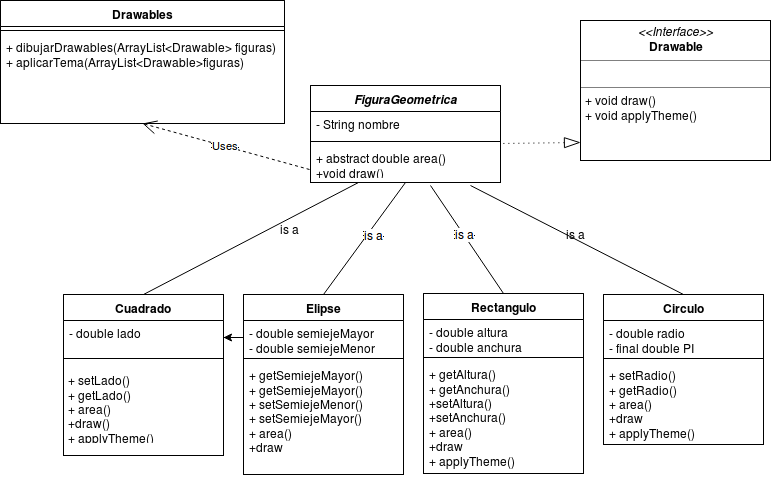

The diagram above was exported from draw.io. Its source (the exported page's mxGraphModel, read from the mxfile embedded in the PNG):
<mxGraphModel dx="876" dy="423" grid="1" gridSize="10" guides="1" tooltips="1" connect="1" arrows="1" fold="1" page="1" pageScale="1" pageWidth="826" pageHeight="1169" math="0" shadow="0">
  <root>
    <mxCell id="0" />
    <mxCell id="1" parent="0" />
    <mxCell id="6" value="&lt;i&gt;FiguraGeometrica&lt;/i&gt;" style="swimlane;html=1;fontStyle=1;align=center;verticalAlign=top;childLayout=stackLayout;horizontal=1;startSize=26;horizontalStack=0;resizeParent=1;resizeLast=0;collapsible=1;marginBottom=0;swimlaneFillColor=#ffffff;" vertex="1" parent="1">
      <mxGeometry x="310" y="100" width="190" height="97" as="geometry">
        <mxRectangle x="270" y="283" width="180" height="26" as="alternateBounds" />
      </mxGeometry>
    </mxCell>
    <mxCell id="7" value="- String nombre" style="text;html=1;strokeColor=none;fillColor=none;align=left;verticalAlign=top;spacingLeft=4;spacingRight=4;whiteSpace=wrap;overflow=hidden;rotatable=0;points=[[0,0.5],[1,0.5]];portConstraint=eastwest;" vertex="1" parent="6">
      <mxGeometry y="26" width="190" height="26" as="geometry" />
    </mxCell>
    <mxCell id="8" value="" style="line;html=1;strokeWidth=1;fillColor=none;align=left;verticalAlign=middle;spacingTop=-1;spacingLeft=3;spacingRight=3;rotatable=0;labelPosition=right;points=[];portConstraint=eastwest;" vertex="1" parent="6">
      <mxGeometry y="52" width="190" height="8" as="geometry" />
    </mxCell>
    <mxCell id="9" value="+ abstract double area()&lt;div&gt;+void draw()&lt;/div&gt;" style="text;html=1;strokeColor=none;fillColor=none;align=left;verticalAlign=top;spacingLeft=4;spacingRight=4;whiteSpace=wrap;overflow=hidden;rotatable=0;points=[[0,0.5],[1,0.5]];portConstraint=eastwest;" vertex="1" parent="6">
      <mxGeometry y="60" width="190" height="30" as="geometry" />
    </mxCell>
    <mxCell id="10" value="Drawables" style="swimlane;html=1;fontStyle=1;align=center;verticalAlign=top;childLayout=stackLayout;horizontal=1;startSize=26;horizontalStack=0;resizeParent=1;resizeLast=0;collapsible=1;marginBottom=0;swimlaneFillColor=#ffffff;" vertex="1" parent="1">
      <mxGeometry y="15" width="284" height="123" as="geometry" />
    </mxCell>
    <mxCell id="12" value="" style="line;html=1;strokeWidth=1;fillColor=none;align=left;verticalAlign=middle;spacingTop=-1;spacingLeft=3;spacingRight=3;rotatable=0;labelPosition=right;points=[];portConstraint=eastwest;" vertex="1" parent="10">
      <mxGeometry y="26" width="284" height="8" as="geometry" />
    </mxCell>
    <mxCell id="13" value="+ dibujarDrawables(ArrayList&amp;lt;Drawable&amp;gt; figuras)&lt;div&gt;&lt;span&gt;+&amp;nbsp;&lt;/span&gt;&lt;span&gt;aplicarTema&lt;/span&gt;&lt;span&gt;(&lt;/span&gt;&lt;span&gt;ArrayList&amp;lt;&lt;span&gt;Drawable&lt;/span&gt;&amp;gt;&lt;/span&gt;&lt;span&gt;figuras&lt;/span&gt;&lt;span&gt;)&lt;/span&gt;&lt;br&gt;&lt;/div&gt;" style="text;html=1;strokeColor=none;fillColor=none;align=left;verticalAlign=top;spacingLeft=4;spacingRight=4;whiteSpace=wrap;overflow=hidden;rotatable=0;points=[[0,0.5],[1,0.5]];portConstraint=eastwest;" vertex="1" parent="10">
      <mxGeometry y="34" width="284" height="60" as="geometry" />
    </mxCell>
    <mxCell id="14" value="&lt;p style=&quot;margin: 0px ; margin-top: 4px ; text-align: center&quot;&gt;&lt;i&gt;&amp;lt;&amp;lt;Interface&amp;gt;&amp;gt;&lt;/i&gt;&lt;br&gt;&lt;b&gt;Drawable&lt;/b&gt;&lt;/p&gt;&lt;hr size=&quot;1&quot;&gt;&lt;p style=&quot;margin: 0px ; margin-left: 4px&quot;&gt;&lt;br&gt;&lt;/p&gt;&lt;hr size=&quot;1&quot;&gt;&lt;p style=&quot;margin: 0px ; margin-left: 4px&quot;&gt;+ void draw()&lt;br&gt;+ void applyTheme()&lt;/p&gt;" style="verticalAlign=top;align=left;overflow=fill;fontSize=12;fontFamily=Helvetica;html=1;" vertex="1" parent="1">
      <mxGeometry x="580" y="35" width="190" height="140" as="geometry" />
    </mxCell>
    <mxCell id="16" value="Elipse&lt;div&gt;&lt;br&gt;&lt;/div&gt;" style="swimlane;html=1;fontStyle=1;align=center;verticalAlign=top;childLayout=stackLayout;horizontal=1;startSize=26;horizontalStack=0;resizeParent=1;resizeLast=0;collapsible=1;marginBottom=0;swimlaneFillColor=#ffffff;" vertex="1" parent="1">
      <mxGeometry x="243" y="309" width="160" height="180" as="geometry" />
    </mxCell>
    <mxCell id="17" value="- double semiejeMayor&lt;div&gt;- double semiejeMenor&lt;/div&gt;" style="text;html=1;strokeColor=none;fillColor=none;align=left;verticalAlign=top;spacingLeft=4;spacingRight=4;whiteSpace=wrap;overflow=hidden;rotatable=0;points=[[0,0.5],[1,0.5]];portConstraint=eastwest;" vertex="1" parent="16">
      <mxGeometry y="26" width="160" height="34" as="geometry" />
    </mxCell>
    <mxCell id="18" value="" style="line;html=1;strokeWidth=1;fillColor=none;align=left;verticalAlign=middle;spacingTop=-1;spacingLeft=3;spacingRight=3;rotatable=0;labelPosition=right;points=[];portConstraint=eastwest;" vertex="1" parent="16">
      <mxGeometry y="60" width="160" height="8" as="geometry" />
    </mxCell>
    <mxCell id="19" value="+ getSemiejeMayor()&lt;div&gt;+ getSemiejeMayor&lt;span&gt;()&lt;/span&gt;&lt;/div&gt;&lt;div&gt;+ setSemiejeMenor&lt;span&gt;()&lt;/span&gt;&lt;/div&gt;&lt;div&gt;+ setSemiejeMayor&lt;span&gt;()&lt;/span&gt;&lt;/div&gt;&lt;div&gt;+ area&lt;span&gt;()&lt;br&gt;+draw&lt;br&gt;&lt;/span&gt;&lt;/div&gt;" style="text;html=1;strokeColor=none;fillColor=none;align=left;verticalAlign=top;spacingLeft=4;spacingRight=4;whiteSpace=wrap;overflow=hidden;rotatable=0;points=[[0,0.5],[1,0.5]];portConstraint=eastwest;" vertex="1" parent="16">
      <mxGeometry y="68" width="160" height="112" as="geometry" />
    </mxCell>
    <mxCell id="20" value="Cuadrado" style="swimlane;html=1;fontStyle=1;align=center;verticalAlign=top;childLayout=stackLayout;horizontal=1;startSize=26;horizontalStack=0;resizeParent=1;resizeLast=0;collapsible=1;marginBottom=0;swimlaneFillColor=#ffffff;" vertex="1" parent="1">
      <mxGeometry x="63" y="309" width="160" height="161" as="geometry" />
    </mxCell>
    <mxCell id="21" value="- double lado" style="text;html=1;strokeColor=none;fillColor=none;align=left;verticalAlign=top;spacingLeft=4;spacingRight=4;whiteSpace=wrap;overflow=hidden;rotatable=0;points=[[0,0.5],[1,0.5]];portConstraint=eastwest;" vertex="1" parent="20">
      <mxGeometry y="26" width="160" height="34" as="geometry" />
    </mxCell>
    <mxCell id="22" value="" style="line;html=1;strokeWidth=1;fillColor=none;align=left;verticalAlign=middle;spacingTop=-1;spacingLeft=3;spacingRight=3;rotatable=0;labelPosition=right;points=[];portConstraint=eastwest;" vertex="1" parent="20">
      <mxGeometry y="60" width="160" height="8" as="geometry" />
    </mxCell>
    <mxCell id="24" value="Circulo" style="swimlane;html=1;fontStyle=1;align=center;verticalAlign=top;childLayout=stackLayout;horizontal=1;startSize=26;horizontalStack=0;resizeParent=1;resizeLast=0;collapsible=1;marginBottom=0;swimlaneFillColor=#ffffff;" vertex="1" parent="1">
      <mxGeometry x="603" y="309" width="160" height="150" as="geometry" />
    </mxCell>
    <mxCell id="25" value="- double radio&lt;div&gt;- final double PI&lt;/div&gt;" style="text;html=1;strokeColor=none;fillColor=none;align=left;verticalAlign=top;spacingLeft=4;spacingRight=4;whiteSpace=wrap;overflow=hidden;rotatable=0;points=[[0,0.5],[1,0.5]];portConstraint=eastwest;" vertex="1" parent="24">
      <mxGeometry y="26" width="160" height="34" as="geometry" />
    </mxCell>
    <mxCell id="26" value="" style="line;html=1;strokeWidth=1;fillColor=none;align=left;verticalAlign=middle;spacingTop=-1;spacingLeft=3;spacingRight=3;rotatable=0;labelPosition=right;points=[];portConstraint=eastwest;" vertex="1" parent="24">
      <mxGeometry y="60" width="160" height="8" as="geometry" />
    </mxCell>
    <mxCell id="27" value="+ setRadio()&lt;div&gt;+ getRadio&lt;span&gt;()&lt;/span&gt;&lt;/div&gt;&lt;div&gt;+ area&lt;span&gt;()&lt;br&gt;+draw&lt;br&gt;&lt;/span&gt;&lt;/div&gt;&lt;div&gt;+ applyTheme&lt;span&gt;()&lt;/span&gt;&lt;/div&gt;" style="text;html=1;strokeColor=none;fillColor=none;align=left;verticalAlign=top;spacingLeft=4;spacingRight=4;whiteSpace=wrap;overflow=hidden;rotatable=0;points=[[0,0.5],[1,0.5]];portConstraint=eastwest;" vertex="1" parent="24">
      <mxGeometry y="68" width="160" height="82" as="geometry" />
    </mxCell>
    <mxCell id="28" value="Rectangulo" style="swimlane;html=1;fontStyle=1;align=center;verticalAlign=top;childLayout=stackLayout;horizontal=1;startSize=26;horizontalStack=0;resizeParent=1;resizeLast=0;collapsible=1;marginBottom=0;swimlaneFillColor=#ffffff;" vertex="1" parent="1">
      <mxGeometry x="423" y="308" width="160" height="180" as="geometry" />
    </mxCell>
    <mxCell id="29" value="- double altura&lt;div&gt;- double anchura&lt;/div&gt;" style="text;html=1;strokeColor=none;fillColor=none;align=left;verticalAlign=top;spacingLeft=4;spacingRight=4;whiteSpace=wrap;overflow=hidden;rotatable=0;points=[[0,0.5],[1,0.5]];portConstraint=eastwest;" vertex="1" parent="28">
      <mxGeometry y="26" width="160" height="34" as="geometry" />
    </mxCell>
    <mxCell id="30" value="" style="line;html=1;strokeWidth=1;fillColor=none;align=left;verticalAlign=middle;spacingTop=-1;spacingLeft=3;spacingRight=3;rotatable=0;labelPosition=right;points=[];portConstraint=eastwest;" vertex="1" parent="28">
      <mxGeometry y="60" width="160" height="8" as="geometry" />
    </mxCell>
    <mxCell id="31" value="&lt;div&gt;+ getAltura&lt;span&gt;()&lt;/span&gt;&lt;/div&gt;&lt;div&gt;+ getAnchura&lt;span&gt;()&lt;/span&gt;&lt;/div&gt;&lt;div&gt;+setAltura&lt;span&gt;()&lt;/span&gt;&lt;/div&gt;&lt;div&gt;+setAnchura&lt;span&gt;()&lt;/span&gt;&lt;/div&gt;&lt;div&gt;+ area&lt;span&gt;()&lt;br&gt;+draw&lt;br&gt;&lt;/span&gt;&lt;/div&gt;&lt;div&gt;+ applyTheme&lt;span&gt;()&lt;/span&gt;&lt;/div&gt;" style="text;html=1;strokeColor=none;fillColor=none;align=left;verticalAlign=top;spacingLeft=4;spacingRight=4;whiteSpace=wrap;overflow=hidden;rotatable=0;points=[[0,0.5],[1,0.5]];portConstraint=eastwest;" vertex="1" parent="28">
      <mxGeometry y="68" width="160" height="112" as="geometry" />
    </mxCell>
    <mxCell id="5540e21d474ed57-35" value="" style="endArrow=none;html=1;exitX=0.5;exitY=0;entryX=0.25;entryY=1;" edge="1" parent="1" source="20" target="6">
      <mxGeometry width="50" height="50" relative="1" as="geometry">
        <mxPoint x="190" y="420" as="sourcePoint" />
        <mxPoint x="330" y="380" as="targetPoint" />
      </mxGeometry>
    </mxCell>
    <mxCell id="5540e21d474ed57-36" value="" style="endArrow=none;html=1;exitX=0.5;exitY=0;entryX=0.5;entryY=1;" edge="1" parent="1" source="16" target="6">
      <mxGeometry width="50" height="50" relative="1" as="geometry">
        <mxPoint x="390" y="410" as="sourcePoint" />
        <mxPoint x="330" y="380" as="targetPoint" />
      </mxGeometry>
    </mxCell>
    <mxCell id="4675aabb356e3577-33" value="is a" style="text;html=1;resizable=0;points=[];align=center;verticalAlign=middle;labelBackgroundColor=#ffffff;" vertex="1" connectable="0" parent="5540e21d474ed57-36">
      <mxGeometry x="0.1115" y="-5" relative="1" as="geometry">
        <mxPoint as="offset" />
      </mxGeometry>
    </mxCell>
    <mxCell id="5540e21d474ed57-37" value="" style="endArrow=none;html=1;exitX=0.5;exitY=0;" edge="1" parent="1" source="28">
      <mxGeometry width="50" height="50" relative="1" as="geometry">
        <mxPoint x="430" y="430" as="sourcePoint" />
        <mxPoint x="430" y="200" as="targetPoint" />
      </mxGeometry>
    </mxCell>
    <mxCell id="4675aabb356e3577-34" value="is a" style="text;html=1;resizable=0;points=[];align=center;verticalAlign=middle;labelBackgroundColor=#ffffff;" vertex="1" connectable="0" parent="5540e21d474ed57-37">
      <mxGeometry x="0.085" y="-1" relative="1" as="geometry">
        <mxPoint as="offset" />
      </mxGeometry>
    </mxCell>
    <mxCell id="5540e21d474ed57-38" value="" style="endArrow=none;html=1;exitX=0.5;exitY=0;" edge="1" parent="1" source="24">
      <mxGeometry width="50" height="50" relative="1" as="geometry">
        <mxPoint x="510" y="430" as="sourcePoint" />
        <mxPoint x="470" y="200" as="targetPoint" />
      </mxGeometry>
    </mxCell>
    <mxCell id="5540e21d474ed57-39" value="" style="endArrow=none;html=1;dashed=1;dashPattern=1 4;entryX=1;entryY=-0.067;startArrow=blockThin;startFill=0;strokeWidth=1;endSize=15;startSize=14;entryPerimeter=0;exitX=0;exitY=0.871;exitPerimeter=0;" edge="1" parent="1" source="14" target="9">
      <mxGeometry width="50" height="50" relative="1" as="geometry">
        <mxPoint x="530" y="158" as="sourcePoint" />
        <mxPoint x="350" y="170" as="targetPoint" />
      </mxGeometry>
    </mxCell>
    <mxCell id="5540e21d474ed57-40" value="Uses" style="endArrow=open;endSize=12;dashed=1;html=1;strokeWidth=1;exitX=-0.005;exitY=0.8;exitPerimeter=0;entryX=0.5;entryY=1;" edge="1" parent="1" source="9" target="10">
      <mxGeometry width="160" relative="1" as="geometry">
        <mxPoint x="310" y="155" as="sourcePoint" />
        <mxPoint x="290" y="150" as="targetPoint" />
      </mxGeometry>
    </mxCell>
    <mxCell id="4675aabb356e3577-31" value="" style="edgeStyle=orthogonalEdgeStyle;rounded=0;html=1;jettySize=auto;orthogonalLoop=1;" edge="1" parent="1" source="17" target="21">
      <mxGeometry relative="1" as="geometry" />
    </mxCell>
    <mxCell id="4675aabb356e3577-32" value="is a" style="text;html=1;resizable=0;points=[];autosize=1;align=left;verticalAlign=top;spacingTop=-4;" vertex="1" parent="1">
      <mxGeometry x="278" y="235" width="30" height="20" as="geometry" />
    </mxCell>
    <mxCell id="4675aabb356e3577-35" value="is a" style="text;html=1;resizable=0;points=[];autosize=1;align=left;verticalAlign=top;spacingTop=-4;" vertex="1" parent="1">
      <mxGeometry x="564" y="240" width="30" height="20" as="geometry" />
    </mxCell>
    <mxCell id="23" value="+ setLado()&lt;div&gt;+ getLado&lt;span&gt;()&lt;/span&gt;&lt;/div&gt;&lt;div&gt;+ area&lt;span&gt;()&lt;br&gt;+draw()&lt;br&gt;&lt;/span&gt;&lt;/div&gt;&lt;div&gt;+ applyTheme&lt;span&gt;()&lt;/span&gt;&lt;/div&gt;" style="text;html=1;strokeColor=none;fillColor=none;align=left;verticalAlign=top;spacingLeft=4;spacingRight=4;whiteSpace=wrap;overflow=hidden;rotatable=0;points=[[0,0.5],[1,0.5]];portConstraint=eastwest;" vertex="1" parent="1">
      <mxGeometry x="62" y="382" width="160" height="73" as="geometry" />
    </mxCell>
  </root>
</mxGraphModel>